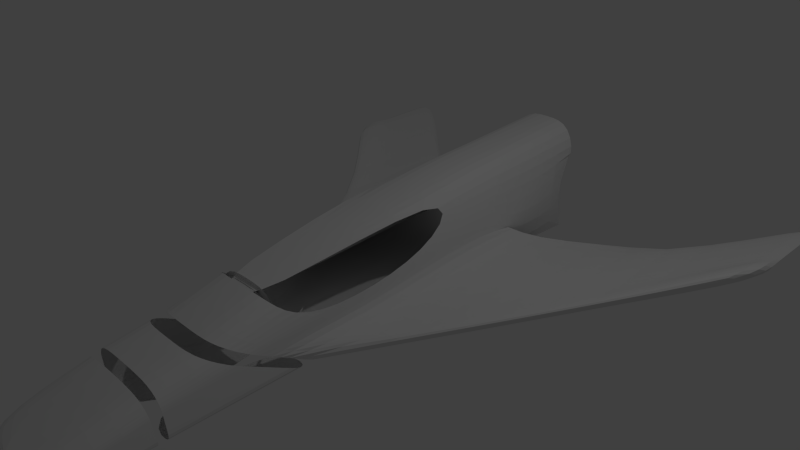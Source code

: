 # Source: spaceshipben.blend  (saved by Blender 2.76.0; exported with 4.5.12 LTS)
import bpy
from mathutils import Matrix  # noqa: F401  (used for matrix-valued properties, if any)

bpy.ops.wm.read_factory_settings(use_empty=True)
scene = bpy.context.scene
scene.name = 'Scene'

# ---- collections
col_collection_1 = bpy.data.collections.new('Collection 1'); scene.collection.children.link(col_collection_1)

# ---- materials (node trees are filled in below, after node groups)
mat_material = bpy.data.materials.new('Material')
mat_material.alpha_threshold = 0.0
mat_material.use_transparent_shadow = False
mat_material.roughness = 0.5
mat_material.line_color = (0.0, 0.0, 0.0, 1.0)

# ---- material node trees

# ---- world
world_world = bpy.data.worlds.new('World'); scene.world = world_world
world_world.color = (0.05088, 0.05088, 0.05088)
world_world.use_sun_shadow = False
world_world.sun_shadow_jitter_overblur = 0.0
world_world.cycles.sampling_method = 'MANUAL'
world_world.cycles.sample_map_resolution = 256

# ---- cameras
cam_camera = bpy.data.cameras.new('Camera')
cam_camera.clip_end = 100.0
cam_camera.lens = 35.0
cam_camera.sensor_width = 32.0
cam_camera.sensor_height = 18.0
cam_camera.ortho_scale = 7.314
cam_camera.dof.focus_distance = 0.0
cam_camera.dof.aperture_fstop = 128.0

# ---- lights
light_lamp = bpy.data.lights.new('Lamp', 'POINT')
light_lamp.transmission_factor = 0.0
light_lamp.cutoff_distance = 30.0
light_lamp.energy = 100.0
light_lamp.shadow_buffer_clip_start = 1.001
light_lamp.shadow_soft_size = 0.1
light_lamp.shadow_maximum_resolution = 0.006
light_lamp.use_absolute_resolution = True
light_lamp.cycles.use_multiple_importance_sampling = False

# ---- meshes
me_cube = bpy.data.meshes.new('Cube')
me_cube.from_pydata([(6.998, 6.673, -0.1511), (1.276, -8.91, -1.396), (-0.002876, -8.91, -1.337), (-0.02912, 6.504, -1.299), (0.8297, 6.504, 1.837), (0.9812, -8.955, -0.7199), (0.0, -8.955, -0.7089), (0.0, 6.504, 1.848), (1.131, -1.203, -1.371), (-0.002876, -1.203, -1.318), (1.234, -6.546, -1.389), (0.9812, -6.734, -0.08296), (-0.002876, -6.546, -1.332), (0.0, -6.734, -0.07062), (-0.002876, -6.326, -1.331), (0.0, -6.462, 0.0134), (1.227, -6.326, -1.387), (0.9812, -6.462, 0.0008379), (-0.002876, -2.828, -1.274), (0.0, -5.509, 0.1818), (1.209, -2.828, -1.33), (0.9812, -5.509, 0.1687), (-0.002876, -2.395, -1.293), (0.0, -5.105, 0.2787), (1.2, -2.395, -1.348), (0.9812, -5.105, 0.2653), (-0.002876, -1.873, -1.304), (0.0, -3.719, 0.6913), (1.17, -1.873, -1.358), (0.9812, -3.719, 0.6769), (1.065, 6.463, 0.5363), (1.23, -8.944, -0.9087), (-0.0006656, -8.944, -0.8543), (1.197, -1.032, -0.06402), (1.22, -6.669, -0.4699), (1.219, -6.41, -0.4053), (1.215, -4.889, -0.2108), (1.213, -4.478, -0.1409), (1.206, -3.069, 0.006762), (-0.01647, 2.79, -1.308), (0.0, 1.915, 1.523), (1.131, 2.79, -1.361), (0.9027, 1.915, 1.51), (1.129, 1.156, 0.4199), (-0.02188, 4.379, -1.304), (0.0, 3.878, 1.639), (1.131, 4.379, -1.358), (0.8715, 3.878, 1.626), (1.101, 3.34, 0.5072), (1.156, -1.195, -0.8505), (1.229, -6.593, -1.04), (1.224, -6.358, -1.015), (1.211, -3.61, -0.9054), (1.205, -3.185, -0.8903), (1.184, -2.327, -0.8405), (6.997, 7.079, -0.429), (1.259, -8.923, -1.211), (-0.002038, -8.923, -1.154), (1.13, 2.113, -0.6607), (1.12, 3.985, -0.6501), (1.109, 6.583, -1.401), (1.238, -8.938, -0.9927), (-0.001047, -8.938, -0.9376), (1.185, -1.186, -0.2351), (1.223, -6.648, -0.6283), (1.22, -6.395, -0.5746), (1.214, -4.533, -0.4038), (1.211, -4.119, -0.3491), (1.2, -2.863, -0.2286), (1.129, 1.313, 0.1671), (1.107, 3.519, 0.1857), (-0.02208, 4.436, -1.304), (0.0, 3.949, 1.644), (7.018, 6.368, 0.3818), (0.8703, 3.949, 1.632), (1.1, 3.424, 0.508), (6.998, 8.546, -0.1464), (1.139, 3.711, -1.425), (0.0, -3.624, 0.7071), (0.9687, -3.621, -0.6182), (0.9936, -3.624, 0.6927), (0.9812, -3.719, 0.6769), (0.0, -3.719, 0.6913), (0.0, -3.621, -0.6039), (0.9936, -3.491, 0.6973), (1.044, -2.772, 0.3829), (0.9936, 0.645, 0.4695), (0.9936, 6.191e-05, 0.5264), (0.9936, -1.808, 0.3441), (0.9936, 1.262, 1.227), (0.987, -0.4425, 0.2382), (0.0, -5.105, 0.2787), (0.9687, -3.503, -0.6182), (0.0, -3.503, -0.6039), (0.9687, -3.597, 0.6395), (0.0, -3.607, 0.6492), (0.9687, -3.597, 0.6395), (0.0, -3.607, 0.6492), (0.9687, -3.517, 0.726), (0.0, -3.528, 0.7357), (0.9687, -3.517, 0.726), (0.0, -3.528, 0.7357), (0.9687, -2.843, 0.1679), (0.9687, -2.843, 0.1679), (0.9687, -2.725, 0.1679), (0.9687, -2.725, 0.1679), (4.448, 6.272, -1.127), (4.448, 4.399, -1.132), (4.46, 4.403, -0.8875), (4.466, 4.085, -1.126), (4.481, 3.84, -1.121), (4.483, 3.469, -0.9061), (4.473, 3.872, -0.8828), (4.448, 7.017, -1.125), (4.448, 5.954, -0.7985), (6.998, 9.291, -0.1446), (4.443, 6.832, -0.7935), (6.992, 9.106, 0.1872), (7.009, 6.677, 0.09318), (6.997, 8.228, 0.1822), (7.052, 5.024, 0.3039), (7.044, 6.262, -0.4133), (-0.5843, 3.944, 1.454), (-0.5845, 4.001, 1.454), (0.0, 5.687, -1.076), (0.0, 2.815, -1.1), (0.0, 6.487, 1.383), (0.0, 6.607, -0.5542), (0.0, 6.487, 1.383), (0.0, 6.607, -0.5542), (0.0, -3.88, 0.581), (0.6779, -3.88, 0.5678), (0.0, -1.917, 0.697)], [(71, 3), (91, 82), (82, 81), (101, 100), (97, 96), (105, 103)], [(10, 1, 2, 12), (11, 13, 6, 5), (34, 11, 5, 31), (31, 5, 6, 32), (41, 8, 9, 39), (41, 46, 113, 106), (112, 111, 120, 73), (49, 54, 112, 108), (20, 16, 14, 18), (21, 19, 15, 17), (36, 21, 17, 35), (0, 118, 73, 55), (108, 112, 73, 118), (116, 114, 119, 117), (28, 24, 22, 26), (29, 27, 23, 25), (38, 29, 25, 37), (8, 28, 26, 9), (63, 33, 38, 68), (68, 38, 37, 67), (107, 106, 76, 0), (66, 36, 35, 65), (59, 58, 114, 116), (69, 43, 33, 63), (61, 31, 32, 62), (64, 34, 31, 61), (70, 48, 43, 69), (46, 41, 39, 44), (47, 45, 40, 42), (48, 47, 42, 43), (75, 74, 47, 48), (74, 72, 45, 47), (111, 110, 121, 120), (77, 75, 48, 70), (115, 117, 119, 76), (8, 41, 106, 107), (10, 50, 56, 1), (1, 56, 57, 2), (106, 113, 115, 76), (53, 24, 110, 111), (20, 52, 51, 16), (109, 107, 0, 55), (113, 116, 117, 115), (24, 28, 109, 110), (76, 119, 118, 0), (59, 70, 69, 58), (50, 64, 61, 56), (56, 61, 62, 57), (58, 69, 63, 49), (54, 53, 111, 112), (52, 66, 65, 51), (55, 73, 120, 121), (54, 68, 67, 53), (49, 63, 68, 54), (110, 109, 55, 121), (58, 49, 108, 114), (60, 30, 75, 77), (4, 7, 72, 74), (30, 4, 74, 75), (79, 83, 93, 92), (92, 93, 99, 98), (83, 79, 94, 95), (79, 92, 104, 102), (114, 108, 118, 119), (28, 8, 107, 109), (71, 44, 122, 123), (60, 77, 125, 124), (30, 60, 127, 126), (126, 127, 129, 128), (40, 45, 132, 130), (42, 40, 130, 131)])
me_cube.materials.append(mat_material)
me_cube.use_remesh_preserve_volume = False
me_cube.use_remesh_preserve_attributes = False
me_cube.use_mirror_vertex_groups = False
me_cube.update()

# ---- objects
ob_cube = bpy.data.objects.new('Cube', me_cube)
ob_lamp = bpy.data.objects.new('Lamp', light_lamp)
ob_camera = bpy.data.objects.new('Camera', cam_camera)

# ---- transforms, parenting, visibility, modifiers, constraints
ob_cube.location = (-0.03205, 0.0, 0.0)
ob_cube.scale = (0.5377, 0.5377, 0.5377)
ob_cube.lock_rotations_4d = False
ob_cube.empty_display_type = 'ARROWS'
ob_cube.lineart.crease_threshold = 0.0
_m = ob_cube.modifiers.new('Mirror', 'MIRROR')
_m.use_clip = True
_m = ob_cube.modifiers.new('Subsurf', 'SUBSURF')
_m.uv_smooth = 'PRESERVE_CORNERS'
_m.quality = 2
_m.levels = 3
_m.show_only_control_edges = False
ob_lamp.location = (4.076, 1.005, 5.904)
ob_lamp.rotation_euler = (0.6503, 0.05522, 1.866)
ob_lamp.lock_rotations_4d = False
ob_lamp.empty_display_type = 'ARROWS'
ob_lamp.color = (0.0, 0.0, 0.0, 0.0)
ob_lamp.lineart.crease_threshold = 0.0
ob_camera.location = (7.481, -6.508, 5.344)
ob_camera.rotation_euler = (1.109, 0.01082, 0.8149)
ob_camera.lock_rotations_4d = False
ob_camera.empty_display_type = 'ARROWS'
ob_camera.color = (0.0, 0.0, 0.0, 0.0)
ob_camera.display_type = 'WIRE'
ob_camera.lineart.crease_threshold = 0.0

# ---- collection membership
col_collection_1.objects.link(ob_cube)
col_collection_1.objects.link(ob_lamp)
col_collection_1.objects.link(ob_camera)

# ---- scene / render settings (as saved in the file)
scene.camera = ob_camera
scene.frame_start = 1; scene.frame_end = 250; scene.frame_set(1)
scene.render.engine = 'BLENDER_EEVEE_NEXT'
scene.render.resolution_percentage = 50
scene.render.dither_intensity = 0.0
scene.cycles.use_denoising = False
scene.cycles.samples = 10
scene.cycles.sampling_pattern = 'TABULATED_SOBOL'
scene.cycles.light_sampling_threshold = 0.0
scene.cycles.use_adaptive_sampling = False
scene.cycles.use_light_tree = False
scene.cycles.blur_glossy = 0.0
scene.cycles.pixel_filter_type = 'GAUSSIAN'
scene.cycles.sample_clamp_indirect = 0.0
scene.view_settings.view_transform = 'Standard'
bpy.context.view_layer.update()
